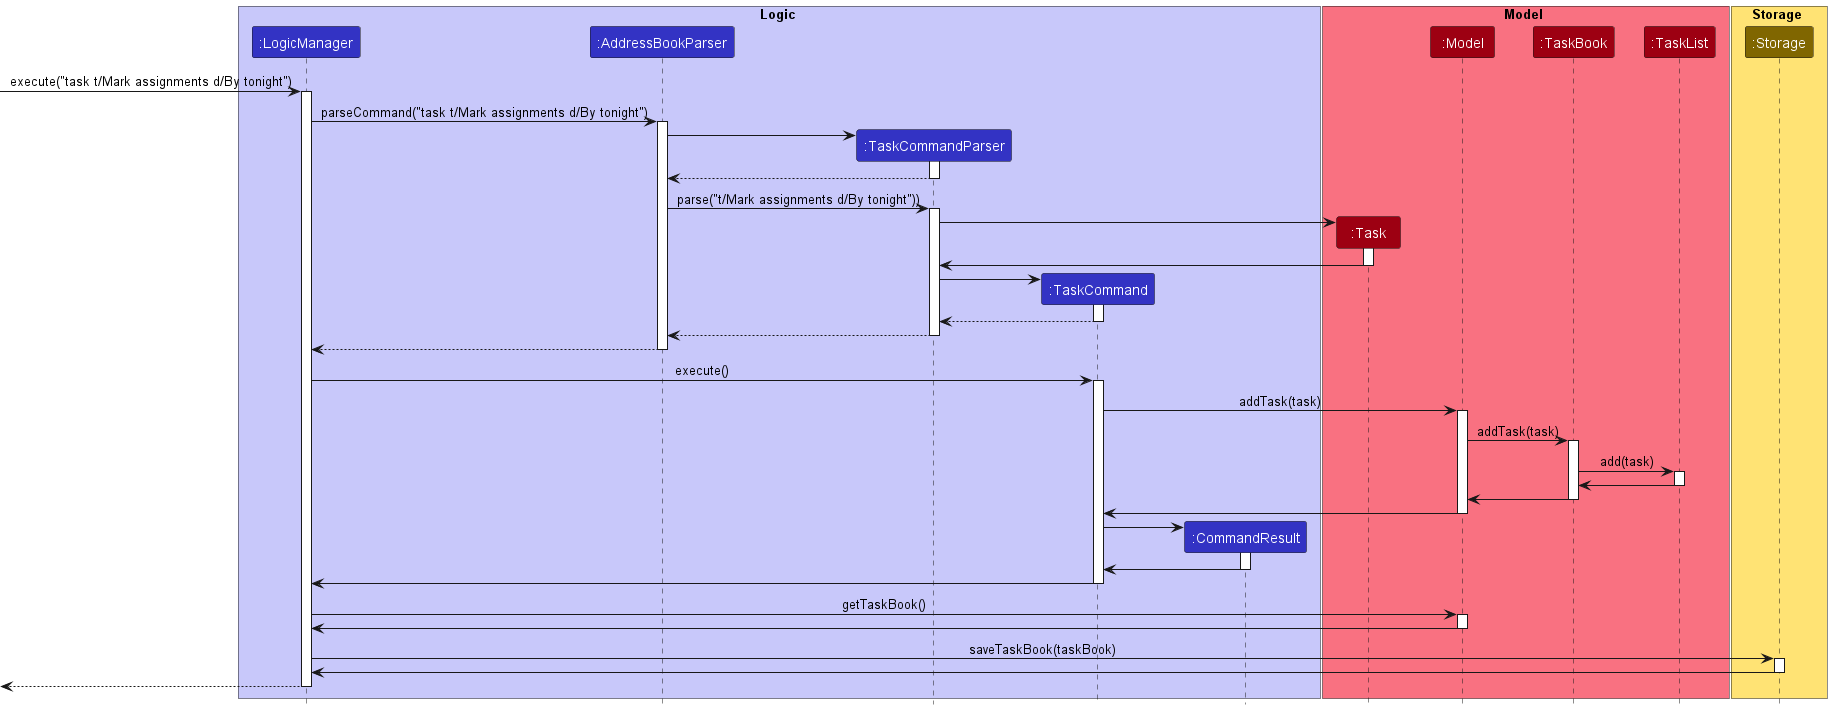

The diagram above was rendered by PlantUML. Its source (embedded in the PNG):
@startuml
/'https://plantuml.com/sequence-diagram'/
!include style.puml

box Logic LOGIC_COLOR_T1
participant ":LogicManager" as LogicManager LOGIC_COLOR
participant ":AddressBookParser" as AddressBookParser LOGIC_COLOR
participant ":TaskCommandParser" as TaskCommandParser LOGIC_COLOR
participant ":TaskCommand" as TaskCommand LOGIC_COLOR
participant ":CommandResult" as CommandResult LOGIC_COLOR
end box

box Model MODEL_COLOR_T1
participant ":Task" as Task MODEL_COLOR
participant ":Model" as Model MODEL_COLOR
participant ":TaskBook" as TaskBook MODEL_COLOR
participant ":TaskList" as TaskList MODEL_COLOR
end box

box Storage STORAGE_COLOR_T1
participant ":Storage" as Storage STORAGE_COLOR_T3
end box

[-> LogicManager : execute("task t/Mark assignments d/By tonight")
activate LogicManager

LogicManager -> AddressBookParser : parseCommand("task t/Mark assignments d/By tonight")
activate AddressBookParser

create TaskCommandParser
AddressBookParser -> TaskCommandParser
activate TaskCommandParser
TaskCommandParser --> AddressBookParser
deactivate TaskCommandParser

AddressBookParser -> TaskCommandParser : parse("t/Mark assignments d/By tonight"))
activate TaskCommandParser

create Task
TaskCommandParser -> Task
activate Task
Task -> TaskCommandParser
deactivate Task

create TaskCommand
TaskCommandParser -> TaskCommand
activate TaskCommand

TaskCommand --> TaskCommandParser
deactivate TaskCommand

TaskCommandParser --> AddressBookParser
deactivate TaskCommandParser

AddressBookParser --> LogicManager
deactivate AddressBookParser

LogicManager -> TaskCommand : execute()
activate TaskCommand

TaskCommand -> Model : addTask(task)
activate Model

Model -> TaskBook : addTask(task)
activate TaskBook

TaskBook -> TaskList : add(task)
activate TaskList

TaskList -> TaskBook
deactivate TaskList

TaskBook -> Model
deactivate TaskBook

Model -> TaskCommand
deactivate Model

create CommandResult
TaskCommand -> CommandResult
activate CommandResult

CommandResult -> TaskCommand
deactivate CommandResult

TaskCommand -> LogicManager
deactivate TaskCommand

LogicManager -> Model : getTaskBook()
activate Model
Model -> LogicManager
deactivate Model

LogicManager -> Storage : saveTaskBook(taskBook)
activate Storage

Storage -> LogicManager
deactivate Storage

[<-- LogicManager
deactivate LogicManager


@enduml